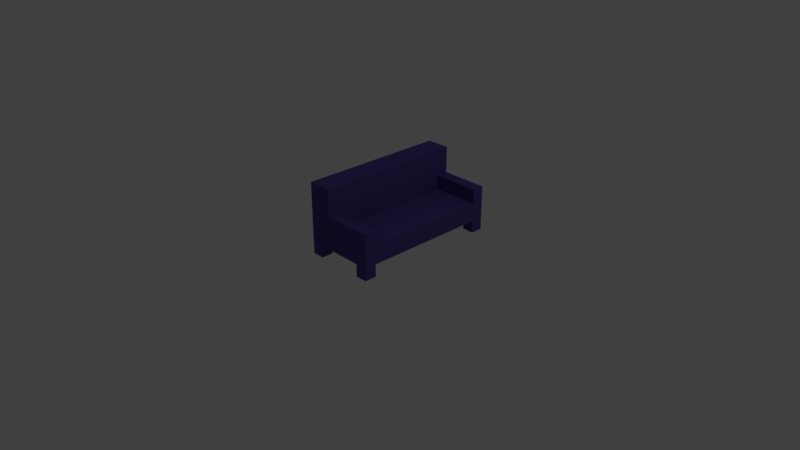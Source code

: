 # Source: couch.blend  (saved by Blender 2.79.0; exported with 4.5.12 LTS)
import bpy
from mathutils import Matrix  # noqa: F401  (used for matrix-valued properties, if any)

bpy.ops.wm.read_factory_settings(use_empty=True)
scene = bpy.context.scene
scene.name = 'Scene'

# ---- collections
col_collection_1 = bpy.data.collections.new('Collection 1'); scene.collection.children.link(col_collection_1)

# ---- materials (node trees are filled in below, after node groups)
mat_couch = bpy.data.materials.new('Couch')
mat_couch.alpha_threshold = 0.0
mat_couch.use_transparent_shadow = False
mat_couch.diffuse_color = (0.08551, 0.06216, 0.2738, 1.0)
mat_couch.roughness = 0.5
mat_couch.line_color = (0.0, 0.0, 0.0, 1.0)

# ---- material node trees

# ---- world
world_world = bpy.data.worlds.new('World'); scene.world = world_world
world_world.color = (0.05088, 0.05088, 0.05088)
world_world.use_sun_shadow = False
world_world.sun_shadow_jitter_overblur = 0.0
world_world.cycles.sampling_method = 'MANUAL'

# ---- cameras
cam_camera = bpy.data.cameras.new('Camera')
cam_camera.clip_end = 100.0
cam_camera.lens = 35.0
cam_camera.sensor_width = 32.0
cam_camera.sensor_height = 18.0
cam_camera.ortho_scale = 7.314
cam_camera.dof.focus_distance = 0.0
cam_camera.dof.aperture_fstop = 128.0

# ---- lights
light_lamp = bpy.data.lights.new('Lamp', 'POINT')
light_lamp.transmission_factor = 0.0
light_lamp.cutoff_distance = 30.0
light_lamp.energy = 100.0
light_lamp.shadow_buffer_clip_start = 1.001
light_lamp.shadow_soft_size = 0.1
light_lamp.shadow_maximum_resolution = 0.006
light_lamp.use_absolute_resolution = True

# ---- meshes
me_cube = bpy.data.meshes.new('Cube')
me_cube.from_pydata([(-0.0001704, 2.077, 0.1732), (-0.0001704, -0.0001201, 0.1732), (-1.0, -0.00012, 0.1732), (-1.0, 2.077, 0.1732), (-0.0001702, 2.077, 0.4301), (-0.0001707, -0.0001204, 0.4301), (-1.0, -0.00012, 0.4301), (-1.0, 2.077, 0.4301), (-0.1668, 2.077, 0.1732), (-0.3335, 2.077, 0.1732), (-0.5002, 2.077, 0.1732), (-0.6668, 2.077, 0.1732), (-0.8335, 2.077, 0.1732), (-0.1668, -0.0001201, 0.1732), (-0.3335, -0.0001201, 0.1732), (-0.5002, -0.0001201, 0.1732), (-0.6668, -0.0001201, 0.1732), (-0.8335, -0.0001201, 0.1732), (-0.1668, 2.077, 0.4301), (-0.3335, 2.077, 0.4301), (-0.5002, 2.077, 0.4301), (-0.6668, 2.077, 0.4301), (-0.8335, 2.077, 0.4301), (-0.1668, -0.0001204, 0.4301), (-0.3335, -0.0001203, 0.4301), (-0.5002, -0.0001203, 0.4301), (-0.6668, -0.0001201, 0.4301), (-0.8335, -0.00012, 0.4301), (-0.0001704, 1.91, 0.1732), (-0.0001704, 0.6665, 0.1732), (-0.0001704, 0.4999, 0.1732), (-0.0001704, 0.3332, 0.1732), (-0.0001704, 0.1665, 0.1732), (-1.0, 0.1665, 0.1732), (-1.0, 0.3332, 0.1732), (-1.0, 0.4999, 0.1732), (-1.0, 0.6665, 0.1732), (-1.0, 1.91, 0.1732), (-0.0001703, 1.91, 0.4301), (-0.0001704, 0.6665, 0.4301), (-0.0001705, 0.4999, 0.4301), (-0.0001706, 0.3332, 0.4301), (-0.0001706, 0.1665, 0.4301), (-1.0, 0.1665, 0.4301), (-1.0, 0.3332, 0.4301), (-1.0, 0.4999, 0.4301), (-1.0, 0.6665, 0.4301), (-1.0, 1.91, 0.4301), (-0.1668, 1.91, 0.4301), (-0.1668, 0.6665, 0.4301), (-0.1668, 0.4999, 0.4301), (-0.1668, 0.3332, 0.4301), (-0.1668, 0.1665, 0.4301), (-0.3335, 1.91, 0.4301), (-0.3335, 0.6665, 0.4301), (-0.3335, 0.4999, 0.4301), (-0.3335, 0.3332, 0.4301), (-0.3335, 0.1665, 0.4301), (-0.5002, 1.91, 0.4301), (-0.5002, 0.6665, 0.4301), (-0.5002, 0.4999, 0.4301), (-0.5002, 0.3332, 0.4301), (-0.5002, 0.1665, 0.4301), (-0.6668, 1.91, 0.4301), (-0.6668, 0.6665, 0.4301), (-0.6668, 0.4999, 0.4301), (-0.6668, 0.3332, 0.4301), (-0.6668, 0.1665, 0.4301), (-0.1668, 0.1665, 0.1732), (-0.1668, 0.3332, 0.1732), (-0.1668, 0.4999, 0.1732), (-0.1668, 0.6665, 0.1732), (-0.1668, 1.91, 0.1732), (-0.3335, 0.1665, 0.1732), (-0.3335, 0.3332, 0.1732), (-0.3335, 0.4999, 0.1732), (-0.3335, 0.6665, 0.1732), (-0.3335, 0.8332, 0.1732), (-0.5002, 0.1665, 0.1732), (-0.5002, 0.3332, 0.1732), (-0.5002, 0.4999, 0.1732), (-0.5002, 0.6665, 0.1732), (-0.5002, 0.8332, 0.1732), (-0.6668, 0.1665, 0.1732), (-0.6668, 0.3332, 0.1732), (-0.6668, 0.4999, 0.1732), (-0.6668, 0.6665, 0.1732), (-0.6668, 0.8332, 0.1732), (-0.8335, 0.1665, 0.1732), (-0.8335, 0.3332, 0.1732), (-0.8335, 0.4999, 0.1732), (-0.8335, 0.6665, 0.1732), (-0.8335, 0.8332, 0.1732), (-0.0001706, 0.1665, 0.6314), (-0.0001707, -0.0001204, 0.6314), (-0.8335, 2.077, 0.6314), (-1.0, 2.077, 0.6314), (-0.8335, -0.00012, 0.6314), (-1.0, -0.00012, 0.6314), (-1.0, 1.91, 0.6314), (-0.0001702, 2.077, 0.6314), (-0.1668, 2.077, 0.6314), (-0.3335, 2.077, 0.6314), (-0.5002, 2.077, 0.6314), (-0.6668, 2.077, 0.6314), (-0.1668, -0.0001204, 0.6314), (-0.3335, -0.0001203, 0.6314), (-0.5002, -0.0001203, 0.6314), (-0.6668, -0.0001201, 0.6314), (-0.1668, 0.1665, 0.6314), (-0.3335, 0.1665, 0.6314), (-0.5002, 0.1665, 0.6314), (-0.6668, 0.1665, 0.6314), (-0.8335, -0.0001201, 0.0003134), (-0.0001703, 1.91, 0.6314), (-1.0, 0.1665, 0.6314), (-1.0, 0.3332, 0.6314), (-1.0, 0.4999, 0.6314), (-1.0, 0.6665, 0.6314), (-0.1668, 1.91, 0.6314), (-0.3335, 1.91, 0.6314), (-0.5002, 1.91, 0.6314), (-0.6668, 1.91, 0.6314), (-0.6668, 0.6665, 0.6314), (-0.6668, 0.4999, 0.6314), (-0.6668, 0.3332, 0.6314), (-1.0, 2.077, 0.0003134), (-0.8335, 2.077, 0.0003134), (-0.0001704, -0.0001201, 0.0003134), (-0.0001704, 0.1665, 0.0003134), (-0.8335, 2.077, 1.0), (-1.0, 2.077, 1.0), (-0.8335, -0.00012, 1.0), (-1.0, -0.00012, 1.0), (-1.0, 1.91, 1.0), (-0.6668, 2.077, 1.0), (-0.6668, -0.0001201, 1.0), (-0.6668, 0.1665, 1.0), (-0.8335, 0.1665, 1.0), (-1.0, 0.1665, 1.0), (-1.0, 0.3332, 1.0), (-1.0, 0.4999, 1.0), (-1.0, 0.6665, 1.0), (-0.6668, 1.91, 1.0), (-0.6668, 0.6665, 1.0), (-0.6668, 0.4999, 1.0), (-0.6668, 0.3332, 1.0), (-0.8335, 1.91, 1.0), (-0.8335, 0.6665, 1.0), (-0.8335, 0.4999, 1.0), (-0.8335, 0.3332, 1.0), (-1.0, -0.00012, 0.0003134), (-1.0, 1.91, 0.0003134), (-0.0001704, 2.077, 0.0003134), (-0.1668, 2.077, 0.0003134), (-0.1668, -0.0001201, 0.0003134), (-0.1668, 1.91, 0.0003134), (-0.8335, 0.8332, 0.0003134), (-0.0001704, 1.91, 0.0003134), (-1.0, 0.1665, 0.0003134), (-0.1668, 0.1665, 0.0003134), (-0.8335, 0.1665, 0.0003134)], [], [(92, 37, 152, 157), (58, 53, 120, 121), (32, 42, 5, 1), (17, 27, 6, 2), (37, 47, 7, 3), (22, 12, 3, 7), (4, 0, 8, 18), (18, 8, 9, 19), (19, 9, 10, 20), (20, 10, 11, 21), (21, 11, 12, 22), (1, 5, 23, 13), (13, 23, 24, 14), (14, 24, 25, 15), (15, 25, 26, 16), (16, 26, 27, 17), (22, 7, 96, 95), (4, 18, 101, 100), (65, 64, 123, 124), (62, 67, 112, 111), (38, 4, 100, 114), (28, 72, 156, 158), (68, 13, 14, 73), (73, 14, 15, 78), (78, 15, 16, 83), (83, 16, 17, 88), (11, 87, 92, 12), (87, 86, 91, 92), (86, 85, 90, 91), (85, 84, 89, 90), (84, 83, 88, 89), (10, 82, 87, 11), (82, 81, 86, 87), (81, 80, 85, 86), (80, 79, 84, 85), (79, 78, 83, 84), (9, 77, 82, 10), (77, 76, 81, 82), (76, 75, 80, 81), (75, 74, 79, 80), (74, 73, 78, 79), (8, 72, 77, 9), (72, 71, 76, 77), (71, 70, 75, 76), (70, 69, 74, 75), (69, 68, 73, 74), (3, 12, 127, 126), (28, 29, 71, 72), (29, 30, 70, 71), (30, 31, 69, 70), (31, 32, 68, 69), (5, 42, 93, 94), (64, 63, 122, 123), (48, 38, 114, 119), (52, 57, 110, 109), (63, 58, 121, 122), (27, 26, 108, 97), (58, 63, 64, 59), (59, 64, 65, 60), (60, 65, 66, 61), (61, 66, 67, 62), (47, 46, 118, 99), (53, 58, 59, 54), (54, 59, 60, 55), (55, 60, 61, 56), (56, 61, 62, 57), (26, 25, 107, 108), (48, 53, 54, 49), (49, 54, 55, 50), (50, 55, 56, 51), (51, 56, 57, 52), (46, 45, 117, 118), (38, 48, 49, 39), (39, 49, 50, 40), (40, 50, 51, 41), (41, 51, 52, 42), (2, 6, 43, 33), (33, 43, 44, 34), (34, 44, 45, 35), (35, 45, 46, 36), (36, 46, 47, 37), (0, 4, 38, 28), (28, 38, 39, 29), (29, 39, 40, 30), (30, 40, 41, 31), (31, 41, 42, 32), (25, 24, 106, 107), (45, 44, 116, 117), (24, 23, 105, 106), (53, 48, 119, 120), (44, 43, 115, 116), (13, 68, 160, 155), (92, 91, 36, 37), (91, 90, 35, 36), (90, 89, 34, 35), (89, 88, 33, 34), (117, 116, 140, 141), (93, 109, 105, 94), (109, 110, 106, 105), (110, 111, 107, 106), (111, 112, 108, 107), (123, 122, 143, 144), (116, 115, 139, 140), (122, 104, 135, 143), (97, 108, 136, 132), (115, 98, 133, 139), (96, 99, 134, 131), (103, 104, 122, 121), (102, 103, 121, 120), (101, 102, 120, 119), (100, 101, 119, 114), (112, 125, 146, 137), (108, 112, 137, 136), (98, 97, 132, 133), (99, 118, 142, 134), (125, 124, 145, 146), (66, 65, 124, 125), (18, 19, 102, 101), (6, 27, 97, 98), (42, 52, 109, 93), (67, 66, 125, 112), (19, 20, 103, 102), (7, 47, 99, 96), (20, 21, 104, 103), (21, 22, 95, 104), (43, 6, 98, 115), (57, 62, 111, 110), (23, 5, 94, 105), (138, 139, 133, 132), (137, 138, 132, 136), (135, 130, 147, 143), (143, 147, 148, 144), (144, 148, 149, 145), (145, 149, 150, 146), (146, 150, 138, 137), (130, 131, 134, 147), (147, 134, 142, 148), (148, 142, 141, 149), (149, 141, 140, 150), (150, 140, 139, 138), (124, 123, 144, 145), (104, 95, 130, 135), (118, 117, 141, 142), (95, 96, 131, 130), (161, 113, 151, 159), (129, 128, 155, 160), (153, 158, 156, 154), (127, 157, 152, 126), (1, 13, 155, 128), (72, 8, 154, 156), (17, 2, 151, 113), (8, 0, 153, 154), (37, 3, 126, 152), (2, 33, 159, 151), (68, 32, 129, 160), (33, 88, 161, 159), (88, 17, 113, 161), (12, 92, 157, 127), (32, 1, 128, 129), (0, 28, 158, 153)])
me_cube.materials.append(mat_couch)
me_cube.use_remesh_preserve_volume = False
me_cube.use_remesh_preserve_attributes = False
me_cube.use_mirror_vertex_groups = False
me_cube.update()

# ---- objects
ob_cube = bpy.data.objects.new('Cube', me_cube)
ob_lamp = bpy.data.objects.new('Lamp', light_lamp)
ob_camera = bpy.data.objects.new('Camera', cam_camera)

# ---- transforms, parenting, visibility, modifiers, constraints
ob_cube.location = (0.5002, -0.4999, -0.001637)
ob_cube.lock_rotations_4d = False
ob_cube.empty_display_type = 'ARROWS'
ob_cube.lineart.crease_threshold = 0.0
ob_lamp.location = (4.076, 1.005, 5.904)
ob_lamp.rotation_euler = (0.6503, 0.05522, 1.866)
ob_lamp.lock_rotations_4d = False
ob_lamp.empty_display_type = 'ARROWS'
ob_lamp.color = (0.0, 0.0, 0.0, 0.0)
ob_lamp.lineart.crease_threshold = 0.0
ob_camera.location = (7.481, -6.508, 5.344)
ob_camera.rotation_euler = (1.109, 0.0, 0.8149)
ob_camera.lock_rotations_4d = False
ob_camera.empty_display_type = 'ARROWS'
ob_camera.color = (0.0, 0.0, 0.0, 0.0)
ob_camera.display_type = 'WIRE'
ob_camera.lineart.crease_threshold = 0.0

# ---- collection membership
col_collection_1.objects.link(ob_cube)
col_collection_1.objects.link(ob_lamp)
col_collection_1.objects.link(ob_camera)

# ---- scene / render settings (as saved in the file)
scene.camera = ob_camera
scene.frame_start = 1; scene.frame_end = 250; scene.frame_set(1)
scene.render.engine = 'BLENDER_EEVEE_NEXT'
scene.render.resolution_percentage = 50
scene.render.dither_intensity = 0.0
scene.cycles.use_denoising = False
scene.cycles.samples = 128
scene.cycles.sampling_pattern = 'TABULATED_SOBOL'
scene.cycles.use_adaptive_sampling = False
scene.cycles.use_light_tree = False
scene.cycles.blur_glossy = 0.0
scene.cycles.sample_clamp_indirect = 0.0
scene.view_settings.view_transform = 'Standard'
bpy.context.view_layer.update()
